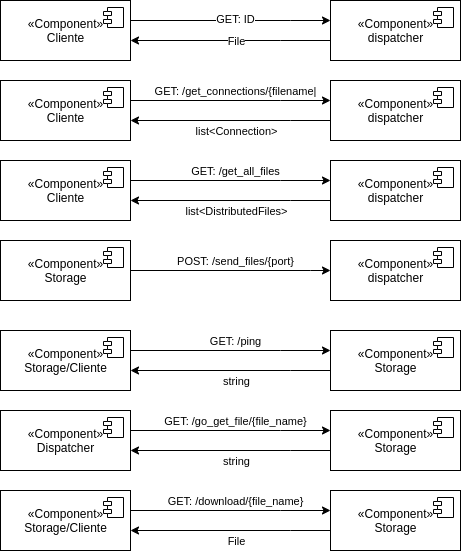

The diagram above was exported from draw.io. Its source (the exported page's mxGraphModel, read from the mxfile embedded in the PNG):
<mxGraphModel dx="940" dy="1754" grid="1" gridSize="10" guides="1" tooltips="1" connect="1" arrows="1" fold="1" page="1" pageScale="1" pageWidth="850" pageHeight="1100" math="0" shadow="0">
  <root>
    <mxCell id="QIIFPiGj145j92qiSm_z-0" />
    <mxCell id="QIIFPiGj145j92qiSm_z-1" parent="QIIFPiGj145j92qiSm_z-0" />
    <mxCell id="K7pYC03Olbsq_TtKNUeh-8" style="edgeStyle=orthogonalEdgeStyle;rounded=0;orthogonalLoop=1;jettySize=auto;html=1;" parent="QIIFPiGj145j92qiSm_z-1" source="K7pYC03Olbsq_TtKNUeh-10" target="K7pYC03Olbsq_TtKNUeh-14" edge="1">
      <mxGeometry relative="1" as="geometry">
        <Array as="points">
          <mxPoint x="475" y="-40" />
          <mxPoint x="475" y="-40" />
        </Array>
      </mxGeometry>
    </mxCell>
    <mxCell id="K7pYC03Olbsq_TtKNUeh-9" value="File" style="edgeLabel;html=1;align=center;verticalAlign=middle;resizable=0;points=[];" parent="K7pYC03Olbsq_TtKNUeh-8" vertex="1" connectable="0">
      <mxGeometry x="-0.048" relative="1" as="geometry">
        <mxPoint as="offset" />
      </mxGeometry>
    </mxCell>
    <mxCell id="K7pYC03Olbsq_TtKNUeh-10" value="«Component»&lt;br&gt;dispatcher" style="html=1;dropTarget=0;" parent="QIIFPiGj145j92qiSm_z-1" vertex="1">
      <mxGeometry x="525" y="-80" width="130" height="60" as="geometry" />
    </mxCell>
    <mxCell id="K7pYC03Olbsq_TtKNUeh-11" value="" style="shape=module;jettyWidth=8;jettyHeight=4;" parent="K7pYC03Olbsq_TtKNUeh-10" vertex="1">
      <mxGeometry x="1" width="20" height="20" relative="1" as="geometry">
        <mxPoint x="-27" y="7" as="offset" />
      </mxGeometry>
    </mxCell>
    <mxCell id="K7pYC03Olbsq_TtKNUeh-12" style="edgeStyle=orthogonalEdgeStyle;rounded=0;orthogonalLoop=1;jettySize=auto;html=1;" parent="QIIFPiGj145j92qiSm_z-1" source="K7pYC03Olbsq_TtKNUeh-14" target="K7pYC03Olbsq_TtKNUeh-10" edge="1">
      <mxGeometry relative="1" as="geometry">
        <Array as="points">
          <mxPoint x="485" y="-60" />
          <mxPoint x="485" y="-60" />
        </Array>
      </mxGeometry>
    </mxCell>
    <mxCell id="K7pYC03Olbsq_TtKNUeh-13" value="GET: ID" style="edgeLabel;html=1;align=center;verticalAlign=middle;resizable=0;points=[];" parent="K7pYC03Olbsq_TtKNUeh-12" vertex="1" connectable="0">
      <mxGeometry x="0.0433" y="2" relative="1" as="geometry">
        <mxPoint as="offset" />
      </mxGeometry>
    </mxCell>
    <mxCell id="K7pYC03Olbsq_TtKNUeh-14" value="«Component»&lt;br&gt;Cliente" style="html=1;dropTarget=0;" parent="QIIFPiGj145j92qiSm_z-1" vertex="1">
      <mxGeometry x="195" y="-80" width="130" height="60" as="geometry" />
    </mxCell>
    <mxCell id="K7pYC03Olbsq_TtKNUeh-15" value="" style="shape=module;jettyWidth=8;jettyHeight=4;" parent="K7pYC03Olbsq_TtKNUeh-14" vertex="1">
      <mxGeometry x="1" width="20" height="20" relative="1" as="geometry">
        <mxPoint x="-27" y="7" as="offset" />
      </mxGeometry>
    </mxCell>
    <mxCell id="4hpjmaXpeb5Vc1Umuaq3-8" style="edgeStyle=orthogonalEdgeStyle;rounded=0;orthogonalLoop=1;jettySize=auto;html=1;" edge="1" parent="QIIFPiGj145j92qiSm_z-1" source="4hpjmaXpeb5Vc1Umuaq3-10" target="4hpjmaXpeb5Vc1Umuaq3-14">
      <mxGeometry relative="1" as="geometry">
        <Array as="points">
          <mxPoint x="485" y="40" />
          <mxPoint x="485" y="40" />
        </Array>
      </mxGeometry>
    </mxCell>
    <mxCell id="4hpjmaXpeb5Vc1Umuaq3-9" value="list&amp;lt;Connection&amp;gt;" style="edgeLabel;html=1;align=center;verticalAlign=middle;resizable=0;points=[];" vertex="1" connectable="0" parent="4hpjmaXpeb5Vc1Umuaq3-8">
      <mxGeometry x="-0.048" relative="1" as="geometry">
        <mxPoint y="10" as="offset" />
      </mxGeometry>
    </mxCell>
    <mxCell id="4hpjmaXpeb5Vc1Umuaq3-10" value="«Component»&lt;br&gt;dispatcher" style="html=1;dropTarget=0;" vertex="1" parent="QIIFPiGj145j92qiSm_z-1">
      <mxGeometry x="525" width="130" height="60" as="geometry" />
    </mxCell>
    <mxCell id="4hpjmaXpeb5Vc1Umuaq3-11" value="" style="shape=module;jettyWidth=8;jettyHeight=4;" vertex="1" parent="4hpjmaXpeb5Vc1Umuaq3-10">
      <mxGeometry x="1" width="20" height="20" relative="1" as="geometry">
        <mxPoint x="-27" y="7" as="offset" />
      </mxGeometry>
    </mxCell>
    <mxCell id="4hpjmaXpeb5Vc1Umuaq3-12" style="edgeStyle=orthogonalEdgeStyle;rounded=0;orthogonalLoop=1;jettySize=auto;html=1;" edge="1" parent="QIIFPiGj145j92qiSm_z-1" source="4hpjmaXpeb5Vc1Umuaq3-14" target="4hpjmaXpeb5Vc1Umuaq3-10">
      <mxGeometry relative="1" as="geometry">
        <Array as="points">
          <mxPoint x="475" y="20" />
          <mxPoint x="475" y="20" />
        </Array>
      </mxGeometry>
    </mxCell>
    <mxCell id="4hpjmaXpeb5Vc1Umuaq3-13" value="GET: /get_connections/{filename|" style="edgeLabel;html=1;align=center;verticalAlign=middle;resizable=0;points=[];" vertex="1" connectable="0" parent="4hpjmaXpeb5Vc1Umuaq3-12">
      <mxGeometry x="0.0433" y="2" relative="1" as="geometry">
        <mxPoint y="-8" as="offset" />
      </mxGeometry>
    </mxCell>
    <mxCell id="4hpjmaXpeb5Vc1Umuaq3-14" value="«Component»&lt;br&gt;Cliente" style="html=1;dropTarget=0;" vertex="1" parent="QIIFPiGj145j92qiSm_z-1">
      <mxGeometry x="195" width="130" height="60" as="geometry" />
    </mxCell>
    <mxCell id="4hpjmaXpeb5Vc1Umuaq3-15" value="" style="shape=module;jettyWidth=8;jettyHeight=4;" vertex="1" parent="4hpjmaXpeb5Vc1Umuaq3-14">
      <mxGeometry x="1" width="20" height="20" relative="1" as="geometry">
        <mxPoint x="-27" y="7" as="offset" />
      </mxGeometry>
    </mxCell>
    <mxCell id="4hpjmaXpeb5Vc1Umuaq3-18" style="edgeStyle=orthogonalEdgeStyle;rounded=0;orthogonalLoop=1;jettySize=auto;html=1;" edge="1" parent="QIIFPiGj145j92qiSm_z-1" source="4hpjmaXpeb5Vc1Umuaq3-20" target="4hpjmaXpeb5Vc1Umuaq3-24">
      <mxGeometry relative="1" as="geometry">
        <Array as="points">
          <mxPoint x="485" y="120" />
          <mxPoint x="485" y="120" />
        </Array>
      </mxGeometry>
    </mxCell>
    <mxCell id="4hpjmaXpeb5Vc1Umuaq3-19" value="list&amp;lt;DistributedFiles&amp;gt;" style="edgeLabel;html=1;align=center;verticalAlign=middle;resizable=0;points=[];" vertex="1" connectable="0" parent="4hpjmaXpeb5Vc1Umuaq3-18">
      <mxGeometry x="-0.048" relative="1" as="geometry">
        <mxPoint y="10" as="offset" />
      </mxGeometry>
    </mxCell>
    <mxCell id="4hpjmaXpeb5Vc1Umuaq3-20" value="«Component»&lt;br&gt;dispatcher" style="html=1;dropTarget=0;" vertex="1" parent="QIIFPiGj145j92qiSm_z-1">
      <mxGeometry x="525" y="80" width="130" height="60" as="geometry" />
    </mxCell>
    <mxCell id="4hpjmaXpeb5Vc1Umuaq3-21" value="" style="shape=module;jettyWidth=8;jettyHeight=4;" vertex="1" parent="4hpjmaXpeb5Vc1Umuaq3-20">
      <mxGeometry x="1" width="20" height="20" relative="1" as="geometry">
        <mxPoint x="-27" y="7" as="offset" />
      </mxGeometry>
    </mxCell>
    <mxCell id="4hpjmaXpeb5Vc1Umuaq3-22" style="edgeStyle=orthogonalEdgeStyle;rounded=0;orthogonalLoop=1;jettySize=auto;html=1;" edge="1" parent="QIIFPiGj145j92qiSm_z-1" source="4hpjmaXpeb5Vc1Umuaq3-24" target="4hpjmaXpeb5Vc1Umuaq3-20">
      <mxGeometry relative="1" as="geometry">
        <Array as="points">
          <mxPoint x="475" y="100" />
          <mxPoint x="475" y="100" />
        </Array>
      </mxGeometry>
    </mxCell>
    <mxCell id="4hpjmaXpeb5Vc1Umuaq3-23" value="GET: /get_all_files" style="edgeLabel;html=1;align=center;verticalAlign=middle;resizable=0;points=[];" vertex="1" connectable="0" parent="4hpjmaXpeb5Vc1Umuaq3-22">
      <mxGeometry x="0.0433" y="2" relative="1" as="geometry">
        <mxPoint y="-8" as="offset" />
      </mxGeometry>
    </mxCell>
    <mxCell id="4hpjmaXpeb5Vc1Umuaq3-24" value="«Component»&lt;br&gt;Cliente" style="html=1;dropTarget=0;" vertex="1" parent="QIIFPiGj145j92qiSm_z-1">
      <mxGeometry x="195" y="80" width="130" height="60" as="geometry" />
    </mxCell>
    <mxCell id="4hpjmaXpeb5Vc1Umuaq3-25" value="" style="shape=module;jettyWidth=8;jettyHeight=4;" vertex="1" parent="4hpjmaXpeb5Vc1Umuaq3-24">
      <mxGeometry x="1" width="20" height="20" relative="1" as="geometry">
        <mxPoint x="-27" y="7" as="offset" />
      </mxGeometry>
    </mxCell>
    <mxCell id="tksJSovfjUsbUpz9xxaG-2" value="«Component»&lt;br&gt;dispatcher" style="html=1;dropTarget=0;" vertex="1" parent="QIIFPiGj145j92qiSm_z-1">
      <mxGeometry x="525" y="160" width="130" height="60" as="geometry" />
    </mxCell>
    <mxCell id="tksJSovfjUsbUpz9xxaG-3" value="" style="shape=module;jettyWidth=8;jettyHeight=4;" vertex="1" parent="tksJSovfjUsbUpz9xxaG-2">
      <mxGeometry x="1" width="20" height="20" relative="1" as="geometry">
        <mxPoint x="-27" y="7" as="offset" />
      </mxGeometry>
    </mxCell>
    <mxCell id="tksJSovfjUsbUpz9xxaG-4" style="edgeStyle=orthogonalEdgeStyle;rounded=0;orthogonalLoop=1;jettySize=auto;html=1;" edge="1" parent="QIIFPiGj145j92qiSm_z-1" source="tksJSovfjUsbUpz9xxaG-6" target="tksJSovfjUsbUpz9xxaG-2">
      <mxGeometry relative="1" as="geometry">
        <Array as="points">
          <mxPoint x="505" y="190" />
          <mxPoint x="505" y="190" />
        </Array>
      </mxGeometry>
    </mxCell>
    <mxCell id="tksJSovfjUsbUpz9xxaG-5" value="POST: /send_files/{port}" style="edgeLabel;html=1;align=center;verticalAlign=middle;resizable=0;points=[];" vertex="1" connectable="0" parent="tksJSovfjUsbUpz9xxaG-4">
      <mxGeometry x="0.0433" y="2" relative="1" as="geometry">
        <mxPoint y="-8" as="offset" />
      </mxGeometry>
    </mxCell>
    <mxCell id="tksJSovfjUsbUpz9xxaG-6" value="«Component»&lt;br&gt;Storage" style="html=1;dropTarget=0;" vertex="1" parent="QIIFPiGj145j92qiSm_z-1">
      <mxGeometry x="195" y="160" width="130" height="60" as="geometry" />
    </mxCell>
    <mxCell id="tksJSovfjUsbUpz9xxaG-7" value="" style="shape=module;jettyWidth=8;jettyHeight=4;" vertex="1" parent="tksJSovfjUsbUpz9xxaG-6">
      <mxGeometry x="1" width="20" height="20" relative="1" as="geometry">
        <mxPoint x="-27" y="7" as="offset" />
      </mxGeometry>
    </mxCell>
    <mxCell id="tksJSovfjUsbUpz9xxaG-8" style="edgeStyle=orthogonalEdgeStyle;rounded=0;orthogonalLoop=1;jettySize=auto;html=1;" edge="1" parent="QIIFPiGj145j92qiSm_z-1" source="tksJSovfjUsbUpz9xxaG-10" target="tksJSovfjUsbUpz9xxaG-14">
      <mxGeometry relative="1" as="geometry">
        <Array as="points">
          <mxPoint x="485" y="290" />
          <mxPoint x="485" y="290" />
        </Array>
      </mxGeometry>
    </mxCell>
    <mxCell id="tksJSovfjUsbUpz9xxaG-9" value="string" style="edgeLabel;html=1;align=center;verticalAlign=middle;resizable=0;points=[];" vertex="1" connectable="0" parent="tksJSovfjUsbUpz9xxaG-8">
      <mxGeometry x="-0.048" relative="1" as="geometry">
        <mxPoint y="10" as="offset" />
      </mxGeometry>
    </mxCell>
    <mxCell id="tksJSovfjUsbUpz9xxaG-10" value="«Component»&lt;br&gt;Storage" style="html=1;dropTarget=0;" vertex="1" parent="QIIFPiGj145j92qiSm_z-1">
      <mxGeometry x="525" y="250" width="130" height="60" as="geometry" />
    </mxCell>
    <mxCell id="tksJSovfjUsbUpz9xxaG-11" value="" style="shape=module;jettyWidth=8;jettyHeight=4;" vertex="1" parent="tksJSovfjUsbUpz9xxaG-10">
      <mxGeometry x="1" width="20" height="20" relative="1" as="geometry">
        <mxPoint x="-27" y="7" as="offset" />
      </mxGeometry>
    </mxCell>
    <mxCell id="tksJSovfjUsbUpz9xxaG-12" style="edgeStyle=orthogonalEdgeStyle;rounded=0;orthogonalLoop=1;jettySize=auto;html=1;" edge="1" parent="QIIFPiGj145j92qiSm_z-1" source="tksJSovfjUsbUpz9xxaG-14" target="tksJSovfjUsbUpz9xxaG-10">
      <mxGeometry relative="1" as="geometry">
        <Array as="points">
          <mxPoint x="475" y="270" />
          <mxPoint x="475" y="270" />
        </Array>
      </mxGeometry>
    </mxCell>
    <mxCell id="tksJSovfjUsbUpz9xxaG-13" value="GET: /ping" style="edgeLabel;html=1;align=center;verticalAlign=middle;resizable=0;points=[];" vertex="1" connectable="0" parent="tksJSovfjUsbUpz9xxaG-12">
      <mxGeometry x="0.0433" y="2" relative="1" as="geometry">
        <mxPoint y="-8" as="offset" />
      </mxGeometry>
    </mxCell>
    <mxCell id="tksJSovfjUsbUpz9xxaG-14" value="«Component»&lt;br&gt;Storage/Cliente" style="html=1;dropTarget=0;" vertex="1" parent="QIIFPiGj145j92qiSm_z-1">
      <mxGeometry x="195" y="250" width="130" height="60" as="geometry" />
    </mxCell>
    <mxCell id="tksJSovfjUsbUpz9xxaG-15" value="" style="shape=module;jettyWidth=8;jettyHeight=4;" vertex="1" parent="tksJSovfjUsbUpz9xxaG-14">
      <mxGeometry x="1" width="20" height="20" relative="1" as="geometry">
        <mxPoint x="-27" y="7" as="offset" />
      </mxGeometry>
    </mxCell>
    <mxCell id="tksJSovfjUsbUpz9xxaG-16" style="edgeStyle=orthogonalEdgeStyle;rounded=0;orthogonalLoop=1;jettySize=auto;html=1;" edge="1" parent="QIIFPiGj145j92qiSm_z-1" source="tksJSovfjUsbUpz9xxaG-18" target="tksJSovfjUsbUpz9xxaG-22">
      <mxGeometry relative="1" as="geometry">
        <Array as="points">
          <mxPoint x="485" y="370" />
          <mxPoint x="485" y="370" />
        </Array>
      </mxGeometry>
    </mxCell>
    <mxCell id="tksJSovfjUsbUpz9xxaG-17" value="string" style="edgeLabel;html=1;align=center;verticalAlign=middle;resizable=0;points=[];" vertex="1" connectable="0" parent="tksJSovfjUsbUpz9xxaG-16">
      <mxGeometry x="-0.048" relative="1" as="geometry">
        <mxPoint y="10" as="offset" />
      </mxGeometry>
    </mxCell>
    <mxCell id="tksJSovfjUsbUpz9xxaG-18" value="«Component»&lt;br&gt;Storage" style="html=1;dropTarget=0;" vertex="1" parent="QIIFPiGj145j92qiSm_z-1">
      <mxGeometry x="525" y="330" width="130" height="60" as="geometry" />
    </mxCell>
    <mxCell id="tksJSovfjUsbUpz9xxaG-19" value="" style="shape=module;jettyWidth=8;jettyHeight=4;" vertex="1" parent="tksJSovfjUsbUpz9xxaG-18">
      <mxGeometry x="1" width="20" height="20" relative="1" as="geometry">
        <mxPoint x="-27" y="7" as="offset" />
      </mxGeometry>
    </mxCell>
    <mxCell id="tksJSovfjUsbUpz9xxaG-20" style="edgeStyle=orthogonalEdgeStyle;rounded=0;orthogonalLoop=1;jettySize=auto;html=1;" edge="1" parent="QIIFPiGj145j92qiSm_z-1" source="tksJSovfjUsbUpz9xxaG-22" target="tksJSovfjUsbUpz9xxaG-18">
      <mxGeometry relative="1" as="geometry">
        <Array as="points">
          <mxPoint x="475" y="350" />
          <mxPoint x="475" y="350" />
        </Array>
      </mxGeometry>
    </mxCell>
    <mxCell id="tksJSovfjUsbUpz9xxaG-21" value="GET: /go_get_file/{file_name}" style="edgeLabel;html=1;align=center;verticalAlign=middle;resizable=0;points=[];" vertex="1" connectable="0" parent="tksJSovfjUsbUpz9xxaG-20">
      <mxGeometry x="0.0433" y="2" relative="1" as="geometry">
        <mxPoint y="-8" as="offset" />
      </mxGeometry>
    </mxCell>
    <mxCell id="tksJSovfjUsbUpz9xxaG-22" value="«Component»&lt;br&gt;Dispatcher" style="html=1;dropTarget=0;" vertex="1" parent="QIIFPiGj145j92qiSm_z-1">
      <mxGeometry x="195" y="330" width="130" height="60" as="geometry" />
    </mxCell>
    <mxCell id="tksJSovfjUsbUpz9xxaG-23" value="" style="shape=module;jettyWidth=8;jettyHeight=4;" vertex="1" parent="tksJSovfjUsbUpz9xxaG-22">
      <mxGeometry x="1" width="20" height="20" relative="1" as="geometry">
        <mxPoint x="-27" y="7" as="offset" />
      </mxGeometry>
    </mxCell>
    <mxCell id="tksJSovfjUsbUpz9xxaG-24" style="edgeStyle=orthogonalEdgeStyle;rounded=0;orthogonalLoop=1;jettySize=auto;html=1;" edge="1" parent="QIIFPiGj145j92qiSm_z-1" source="tksJSovfjUsbUpz9xxaG-26" target="tksJSovfjUsbUpz9xxaG-30">
      <mxGeometry relative="1" as="geometry">
        <Array as="points">
          <mxPoint x="485" y="450" />
          <mxPoint x="485" y="450" />
        </Array>
      </mxGeometry>
    </mxCell>
    <mxCell id="tksJSovfjUsbUpz9xxaG-25" value="File" style="edgeLabel;html=1;align=center;verticalAlign=middle;resizable=0;points=[];" vertex="1" connectable="0" parent="tksJSovfjUsbUpz9xxaG-24">
      <mxGeometry x="-0.048" relative="1" as="geometry">
        <mxPoint y="10" as="offset" />
      </mxGeometry>
    </mxCell>
    <mxCell id="tksJSovfjUsbUpz9xxaG-26" value="«Component»&lt;br&gt;Storage" style="html=1;dropTarget=0;" vertex="1" parent="QIIFPiGj145j92qiSm_z-1">
      <mxGeometry x="525" y="410" width="130" height="60" as="geometry" />
    </mxCell>
    <mxCell id="tksJSovfjUsbUpz9xxaG-27" value="" style="shape=module;jettyWidth=8;jettyHeight=4;" vertex="1" parent="tksJSovfjUsbUpz9xxaG-26">
      <mxGeometry x="1" width="20" height="20" relative="1" as="geometry">
        <mxPoint x="-27" y="7" as="offset" />
      </mxGeometry>
    </mxCell>
    <mxCell id="tksJSovfjUsbUpz9xxaG-28" style="edgeStyle=orthogonalEdgeStyle;rounded=0;orthogonalLoop=1;jettySize=auto;html=1;" edge="1" parent="QIIFPiGj145j92qiSm_z-1" source="tksJSovfjUsbUpz9xxaG-30" target="tksJSovfjUsbUpz9xxaG-26">
      <mxGeometry relative="1" as="geometry">
        <Array as="points">
          <mxPoint x="475" y="430" />
          <mxPoint x="475" y="430" />
        </Array>
      </mxGeometry>
    </mxCell>
    <mxCell id="tksJSovfjUsbUpz9xxaG-29" value="GET: /download/{file_name}" style="edgeLabel;html=1;align=center;verticalAlign=middle;resizable=0;points=[];" vertex="1" connectable="0" parent="tksJSovfjUsbUpz9xxaG-28">
      <mxGeometry x="0.0433" y="2" relative="1" as="geometry">
        <mxPoint y="-8" as="offset" />
      </mxGeometry>
    </mxCell>
    <mxCell id="tksJSovfjUsbUpz9xxaG-30" value="«Component»&lt;br&gt;Storage/Cliente" style="html=1;dropTarget=0;" vertex="1" parent="QIIFPiGj145j92qiSm_z-1">
      <mxGeometry x="195" y="410" width="130" height="60" as="geometry" />
    </mxCell>
    <mxCell id="tksJSovfjUsbUpz9xxaG-31" value="" style="shape=module;jettyWidth=8;jettyHeight=4;" vertex="1" parent="tksJSovfjUsbUpz9xxaG-30">
      <mxGeometry x="1" width="20" height="20" relative="1" as="geometry">
        <mxPoint x="-27" y="7" as="offset" />
      </mxGeometry>
    </mxCell>
  </root>
</mxGraphModel>